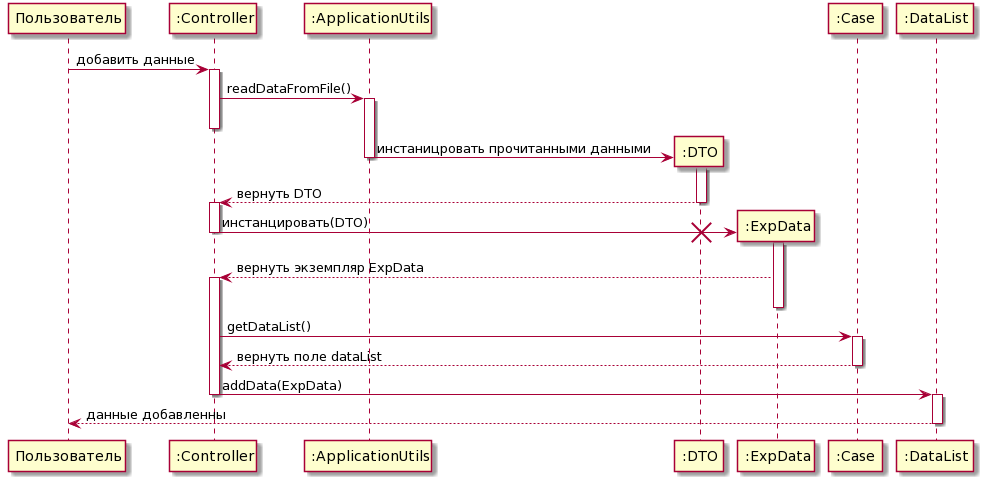

The diagram above was rendered by PlantUML. Its source (embedded in the PNG):
@startuml
Пользователь -> ":Controller" : добавить данные
activate ":Controller"
":Controller" -> ":ApplicationUtils" : readDataFromFile() 
activate ":ApplicationUtils"
deactivate ":Controller"
create ":DTO"
":ApplicationUtils" -> ":DTO" : инстаницровать прочитанными данными
activate ":DTO"
deactivate ":ApplicationUtils"
":DTO" --> ":Controller" : вернуть DTO
deactivate ":DTO"
activate ":Controller"
create ":ExpData"
":Controller" -> ":ExpData" : инстанцировать(DTO)
activate ":ExpData"
deactivate ":Controller"
destroy ":DTO"
":ExpData" --> ":Controller" : вернуть экземпляр ExpData
activate ":Controller"
deactivate ":ExpData"
":Controller" -> ":Case" : getDataList()
activate ":Case"
":Case" --> ":Controller" : вернуть поле dataList
deactivate ":Case"
":Controller" -> ":DataList" : addData(ExpData)
deactivate ":Controller"
activate ":DataList"
":DataList" --> Пользователь : данные добавленны
deactivate ":DataList"
@enduml